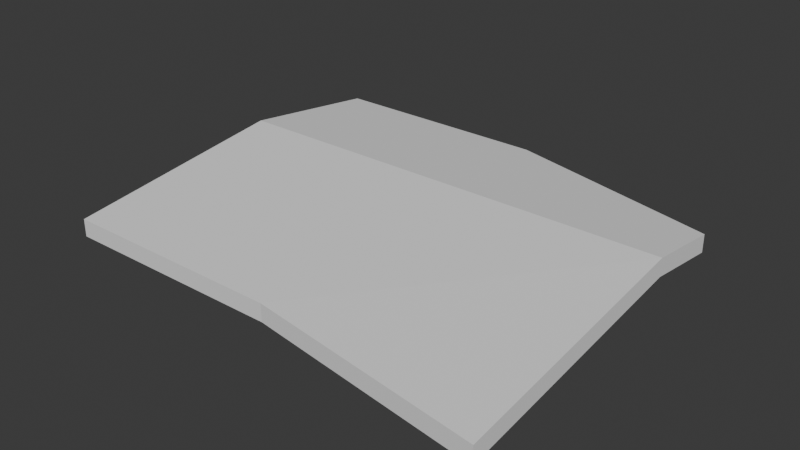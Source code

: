 # Source: topWingL.blend  (saved by Blender 4.4.30; exported with 4.5.12 LTS)
import bpy
from mathutils import Matrix  # noqa: F401  (used for matrix-valued properties, if any)

bpy.ops.wm.read_factory_settings(use_empty=True)
scene = bpy.context.scene
scene.name = 'Scene'

# ---- collections
col_collection = bpy.data.collections.new('Collection'); scene.collection.children.link(col_collection)

# ---- world
world_world = bpy.data.worlds.new('World'); scene.world = world_world
world_world.use_nodes = True; world_world.node_tree.nodes.clear()
_N = world_world.node_tree.nodes; _L = world_world.node_tree.links
n0 = _N.new('ShaderNodeOutputWorld'); n0.name = 'World Output'; n0.location = (300, 300)
n1 = _N.new('ShaderNodeBackground'); n1.name = 'Background'; n1.location = (10, 300)
n1.inputs[0].default_value = (0.05088, 0.05088, 0.05088, 1.0)
_L.new(n1.outputs[0], n0.inputs[0])
n0.is_active_output = True
world_world.color = (0.05088, 0.05088, 0.05088)
world_world.sun_shadow_jitter_overblur = 0.0

# ---- meshes
me_x = bpy.data.meshes.new('立方体')
me_x.from_pydata([(0.004598, -0.4785, -0.06619), (0.004598, -0.4785, -0.02065), (0.004598, 0.4845, -0.04387), (0.004598, 0.4845, 0.001665), (1.193, -0.552, -0.08292), (1.193, -0.552, -0.03738), (1.193, 0.2978, -0.02028), (1.193, 0.2978, 0.02526), (0.004598, 0.09869, 0.004882), (0.004598, 0.09869, 0.05042), (1.193, 0.09869, 0.004882), (1.193, 0.09869, 0.05042), (0.599, 0.4845, -0.04387), (0.599, 0.4845, 0.001665), (0.599, -0.4785, -0.06619), (0.599, -0.4785, -0.02065), (0.599, 0.09869, 0.05042), (0.599, 0.09869, 0.004882)], [], [(8, 3, 2), (13, 6, 12), (10, 5, 4), (15, 0, 14), (10, 14, 17), (9, 15, 16), (3, 16, 13), (6, 17, 12), (7, 10, 6), (1, 8, 0), (12, 8, 2), (7, 16, 11), (11, 15, 5), (17, 0, 8), (5, 14, 4), (3, 12, 2), (8, 9, 3), (13, 7, 6), (10, 11, 5), (15, 1, 0), (10, 4, 14), (9, 1, 15), (3, 9, 16), (6, 10, 17), (7, 11, 10), (1, 9, 8), (12, 17, 8), (7, 13, 16), (11, 16, 15), (17, 14, 0), (5, 15, 14), (3, 13, 12)])
me_x.polygons.foreach_set('use_smooth', [True] * 32)
_k = set([(0, 1), (0, 8), (0, 14), (1, 9), (1, 15), (2, 3), (2, 8), (2, 12), (3, 9), (3, 13), (4, 5), (4, 10), (4, 14), (5, 11), (5, 15), (6, 7), (6, 10), (6, 12), (7, 11), (7, 13), (8, 17), (9, 16), (10, 14), (10, 17), (11, 15), (11, 16), (12, 13), (14, 15)])
me_x.attributes.new('sharp_edge', 'BOOLEAN', 'EDGE').data.foreach_set('value', [ (min(e.vertices), max(e.vertices)) in _k for e in me_x.edges])
_uv = me_x.uv_layers.new(name='UVMap')
_uv.uv.foreach_set('vector', [0.375, 0.1597, 0.625, 0.25, 0.375, 0.25, 0.625, 0.375, 0.375, 0.5437, 0.375, 0.375, 0.375, 0.5903, 0.625, 0.75, 0.375, 0.75, 0.625, 0.875, 0.375, 1.0, 0.375, 0.875, 0.375, 0.5903, 0.25, 0.75, 0.25, 0.5903, 0.875, 0.5903, 0.75, 0.75, 0.75, 0.5903, 0.875, 0.5, 0.75, 0.5903, 0.75, 0.5, 0.375, 0.5437, 0.25, 0.5903, 0.25, 0.5, 0.625, 0.5437, 0.375, 0.5903, 0.375, 0.5437, 0.625, 0.0, 0.375, 0.1597, 0.375, 0.0, 0.25, 0.5, 0.125, 0.5903, 0.125, 0.5, 0.625, 0.5437, 0.75, 0.5903, 0.625, 0.5903, 0.625, 0.5903, 0.75, 0.75, 0.625, 0.75, 0.25, 0.5903, 0.125, 0.75, 0.125, 0.5903, 0.625, 0.75, 0.375, 0.875, 0.375, 0.75, 0.625, 0.25, 0.375, 0.375, 0.375, 0.25, 0.375, 0.1597, 0.625, 0.1597, 0.625, 0.25, 0.625, 0.375, 0.625, 0.5437, 0.375, 0.5437, 0.375, 0.5903, 0.625, 0.5903, 0.625, 0.75, 0.625, 0.875, 0.625, 1.0, 0.375, 1.0, 0.375, 0.5903, 0.375, 0.75, 0.25, 0.75, 0.875, 0.5903, 0.875, 0.75, 0.75, 0.75, 0.875, 0.5, 0.875, 0.5903, 0.75, 0.5903, 0.375, 0.5437, 0.375, 0.5903, 0.25, 0.5903, 0.625, 0.5437, 0.625, 0.5903, 0.375, 0.5903, 0.625, 0.0, 0.625, 0.1597, 0.375, 0.1597, 0.25, 0.5, 0.25, 0.5903, 0.125, 0.5903, 0.625, 0.5437, 0.75, 0.5, 0.75, 0.5903, 0.625, 0.5903, 0.75, 0.5903, 0.75, 0.75, 0.25, 0.5903, 0.25, 0.75, 0.125, 0.75, 0.625, 0.75, 0.625, 0.875, 0.375, 0.875, 0.625, 0.25, 0.625, 0.375, 0.375, 0.375])
me_x.update()
me_x.normals_split_custom_set([tuple(v) for v in zip(*[iter([-1.0, 5.275e-10, 0.0, -1.0, 0.0, 0.0, -1.0, 0.0, 0.0, 0.2996, 0.9541, -1.003e-06, 0.2996, 0.9541, -4.77e-08, 0.2996, 0.9541, -1.05e-06, 1.0, 2.75e-08, 0.0, 1.0, 0.0, 0.0, 1.0, 0.0, 0.0, 0.0, -1.0, 0.0, 0.0, -1.0, 0.0, 0.0, -1.0, 0.0, 0.0, 0.1222, -0.9925, 0.0, 0.1222, -0.9925, 0.0, 0.1222, -0.9925, 0.0, -0.1222, 0.9925, 0.0, -0.1222, 0.9925, 0.0, -0.1222, 0.9925, 0.0, 0.1254, 0.9921, 3.833e-07, 0.1254, 0.9921, 4.313e-07, 0.1254, 0.9921, -3.664e-08, -0.1254, -0.9921, -4.312e-08, -0.1254, -0.9921, -4.852e-08, -0.1254, -0.9921, 1.0, 3.557e-07, 0.0, 1.0, 2.75e-08, 0.0, 1.0, 4.109e-07, 0.0, -1.0, 5.12e-11, 0.0, -1.0, 5.275e-10, 0.0, -1.0, 0.0, 0.0, -4.852e-08, -0.1254, -0.9921, 0.0, -0.1254, -0.9921, 0.0, -0.1254, -0.9921, 3.257e-07, 0.1254, 0.9921, 3.833e-07, 0.1254, 0.9921, 0.0, 0.1254, 0.9921, 0.01136, -0.1337, 0.991, 0.01136, -0.1337, 0.991, 0.01136, -0.1337, 0.991, 0.0, 0.1222, -0.9925, 0.0, 0.1222, -0.9925, 0.0, 0.1222, -0.9925, -0.1227, -0.9924, 0.0, -0.1227, -0.9924, 0.0, -0.1227, -0.9924, 0.0, 0.0, 1.0, 0.0, 0.0, 1.0, 0.0, 0.0, 1.0, 0.0, -1.0, 5.275e-10, 0.0, -1.0, 5.543e-10, 0.0, -1.0, 0.0, 0.0, 0.2996, 0.9541, -1.003e-06, 0.2996, 0.9541, 0.0, 0.2996, 0.9541, -4.77e-08, 1.0, 2.75e-08, 0.0, 1.0, 0.0, 0.0, 1.0, 0.0, 0.0, 0.0, -1.0, 0.0, 0.0, -1.0, 0.0, 0.0, -1.0, 0.0, -0.01136, 0.1337, -0.991, -0.01136, 0.1337, -0.991, -0.01136, 0.1337, -0.991, 0.0, -0.1222, 0.9925, 0.0, -0.1222, 0.9925, 0.0, -0.1222, 0.9925, 0.0, 0.1254, 0.9921, 0.0, 0.1254, 0.9921, 3.833e-07, 0.1254, 0.9921, -3.664e-08, -0.1254, -0.9921, 0.0, -0.1254, -0.9921, -4.312e-08, -0.1254, -0.9921, 1.0, 3.557e-07, 0.0, 1.0, 0.0, 0.0, 1.0, 2.75e-08, 0.0, -1.0, 5.12e-11, 0.0, -1.0, 5.543e-10, 0.0, -1.0, 5.275e-10, 0.0, -4.852e-08, -0.1254, -0.9921, -4.312e-08, -0.1254, -0.9921, 0.0, -0.1254, -0.9921, 3.257e-07, 0.1254, 0.9921, 4.313e-07, 0.1254, 0.9921, 3.833e-07, 0.1254, 0.9921, 0.0, -0.1222, 0.9925, 0.0, -0.1222, 0.9925, 0.0, -0.1222, 0.9925, 0.0, 0.1222, -0.9925, 0.0, 0.1222, -0.9925, 0.0, 0.1222, -0.9925, -0.1227, -0.9924, 0.0, -0.1227, -0.9924, 0.0, -0.1227, -0.9924, 0.0, 0.0, 1.0, 0.0, 0.0, 1.0, 0.0, 0.0, 1.0, 0.0])] * 3)])

# ---- objects
ob_x = bpy.data.objects.new('立方体', me_x)

# ---- transforms, parenting, visibility, modifiers, constraints
ob_x.location = (0.0, 0.0, 0.0)

# ---- collection membership
col_collection.objects.link(ob_x)

# ---- scene / render settings (as saved in the file)
scene.frame_start = 1; scene.frame_end = 250; scene.frame_set(1)
scene.render.engine = 'BLENDER_EEVEE_NEXT'
bpy.context.view_layer.update()

# ---- added for rendering (the .blend has no active camera and no usable light): camera, sun
cam_auto = bpy.data.cameras.new('AutoCamera')
cam_auto.lens = 50.0
cam_auto.sensor_width = 36.0
cam_auto.clip_end = 1000.0
ob_auto_camera = bpy.data.objects.new('AutoCamera', cam_auto)
scene.collection.objects.link(ob_auto_camera)
ob_auto_camera.location = (2.06338, -1.79107, 1.15528)
ob_auto_camera.rotation_euler = (1.09748, -7.21219e-08, 0.694738)
scene.camera = ob_auto_camera
light_auto_sun = bpy.data.lights.new('AutoSun', 'SUN')
light_auto_sun.energy = 3.0
light_auto_sun.angle = 0.0523599
ob_auto_sun = bpy.data.objects.new('AutoSun', light_auto_sun)
scene.collection.objects.link(ob_auto_sun)
ob_auto_sun.rotation_euler = (0.872665, 0.174533, 0.523599)
bpy.context.view_layer.update()
